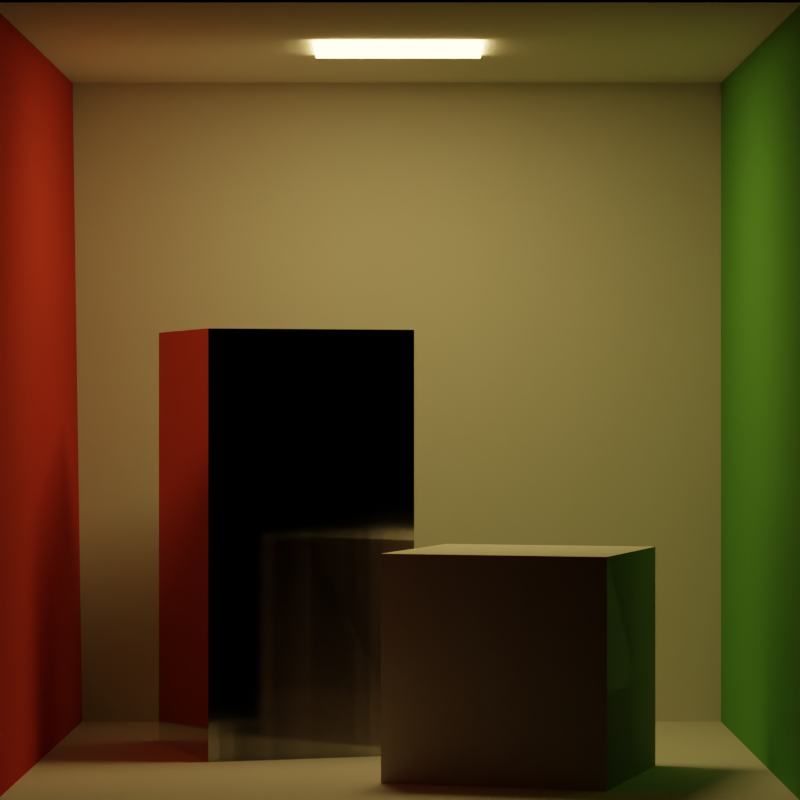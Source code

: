 # Source: modified.blend  (saved by Blender 3.6.13; exported with 4.5.12 LTS)
import bpy
from mathutils import Matrix  # noqa: F401  (used for matrix-valued properties, if any)

bpy.ops.wm.read_factory_settings(use_empty=True)
scene = bpy.context.scene
scene.name = 'Scene'

# ---- collections
col_collection = bpy.data.collections.new('Collection'); scene.collection.children.link(col_collection)

# ---- materials (node trees are filled in below, after node groups)
mat_light_001 = bpy.data.materials.new('light.001')
mat_light_001.diffuse_color = (0.78, 0.78, 0.78, 1.0)
mat_light_001.roughness = 0.9
mat_floor_001 = bpy.data.materials.new('floor.001')
mat_floor_001.diffuse_color = (0.725, 0.71, 0.68, 1.0)
mat_floor_001.roughness = 0.9
mat_ceiling_001 = bpy.data.materials.new('ceiling.001')
mat_ceiling_001.diffuse_color = (0.725, 0.71, 0.68, 1.0)
mat_ceiling_001.roughness = 0.9
mat_backwall_001 = bpy.data.materials.new('backWall.001')
mat_backwall_001.diffuse_color = (0.725, 0.71, 0.68, 1.0)
mat_backwall_001.roughness = 0.9
mat_rightwall_001 = bpy.data.materials.new('rightWall.001')
mat_rightwall_001.diffuse_color = (0.14, 0.45, 0.091, 1.0)
mat_rightwall_001.roughness = 0.9
mat_leftwall_001 = bpy.data.materials.new('leftWall.001')
mat_leftwall_001.diffuse_color = (0.63, 0.065, 0.05, 1.0)
mat_leftwall_001.roughness = 0.9
mat_shortbox_001 = bpy.data.materials.new('shortBox.001')
mat_shortbox_001.diffuse_color = (0.725, 0.71, 0.68, 1.0)
mat_shortbox_001.roughness = 0.9
mat_tallbox_001 = bpy.data.materials.new('tallBox.001')
mat_tallbox_001.diffuse_color = (0.725, 0.71, 0.68, 1.0)
mat_tallbox_001.roughness = 0.9

# ---- material node trees
mat_light_001.use_nodes = True; mat_light_001.node_tree.nodes.clear()
_N = mat_light_001.node_tree.nodes; _L = mat_light_001.node_tree.links
n0 = _N.new('ShaderNodeBsdfPrincipled'); n0.name = 'Principled BSDF'; n0.location = (0, 300)
n0.distribution = 'GGX'
n0.subsurface_method = 'RANDOM_WALK_SKIN'
n0.inputs[0].default_value = (0.78, 0.78, 0.78, 1.0)
n0.inputs[2].default_value = 0.9
n0.inputs[3].default_value = 1.0
n0.inputs[13].default_value = 0.0
n0.inputs[27].default_value = (17.0, 12.0, 4.0, 1.0)
n0.inputs[28].default_value = 1.0
n1 = _N.new('ShaderNodeOutputMaterial'); n1.name = 'Material Output'; n1.location = (280, 300)
_L.new(n0.outputs[0], n1.inputs[0])
n1.is_active_output = True
mat_floor_001.use_nodes = True; mat_floor_001.node_tree.nodes.clear()
_N = mat_floor_001.node_tree.nodes; _L = mat_floor_001.node_tree.links
n0 = _N.new('ShaderNodeBsdfPrincipled'); n0.name = 'Principled BSDF'; n0.location = (0, 300)
n0.distribution = 'GGX'
n0.subsurface_method = 'RANDOM_WALK_SKIN'
n0.inputs[0].default_value = (0.725, 0.71, 0.68, 1.0)
n0.inputs[2].default_value = 0.9
n0.inputs[3].default_value = 1.0
n0.inputs[13].default_value = 0.0
n0.inputs[27].default_value = (0.0, 0.0, 0.0, 1.0)
n0.inputs[28].default_value = 1.0
n1 = _N.new('ShaderNodeOutputMaterial'); n1.name = 'Material Output'; n1.location = (280, 300)
_L.new(n0.outputs[0], n1.inputs[0])
n1.is_active_output = True
mat_ceiling_001.use_nodes = True; mat_ceiling_001.node_tree.nodes.clear()
_N = mat_ceiling_001.node_tree.nodes; _L = mat_ceiling_001.node_tree.links
n0 = _N.new('ShaderNodeBsdfPrincipled'); n0.name = 'Principled BSDF'; n0.location = (0, 300)
n0.distribution = 'GGX'
n0.subsurface_method = 'RANDOM_WALK_SKIN'
n0.inputs[0].default_value = (0.725, 0.71, 0.68, 1.0)
n0.inputs[2].default_value = 0.9
n0.inputs[3].default_value = 1.0
n0.inputs[13].default_value = 0.0
n0.inputs[27].default_value = (0.0, 0.0, 0.0, 1.0)
n0.inputs[28].default_value = 1.0
n1 = _N.new('ShaderNodeOutputMaterial'); n1.name = 'Material Output'; n1.location = (280, 300)
_L.new(n0.outputs[0], n1.inputs[0])
n1.is_active_output = True
mat_backwall_001.use_nodes = True; mat_backwall_001.node_tree.nodes.clear()
_N = mat_backwall_001.node_tree.nodes; _L = mat_backwall_001.node_tree.links
n0 = _N.new('ShaderNodeBsdfPrincipled'); n0.name = 'Principled BSDF'; n0.location = (0, 300)
n0.distribution = 'GGX'
n0.subsurface_method = 'RANDOM_WALK_SKIN'
n0.inputs[0].default_value = (0.725, 0.71, 0.68, 1.0)
n0.inputs[2].default_value = 0.9
n0.inputs[3].default_value = 1.0
n0.inputs[13].default_value = 0.0
n0.inputs[27].default_value = (0.0, 0.0, 0.0, 1.0)
n0.inputs[28].default_value = 1.0
n1 = _N.new('ShaderNodeOutputMaterial'); n1.name = 'Material Output'; n1.location = (280, 300)
_L.new(n0.outputs[0], n1.inputs[0])
n1.is_active_output = True
mat_rightwall_001.use_nodes = True; mat_rightwall_001.node_tree.nodes.clear()
_N = mat_rightwall_001.node_tree.nodes; _L = mat_rightwall_001.node_tree.links
n0 = _N.new('ShaderNodeBsdfPrincipled'); n0.name = 'Principled BSDF'; n0.location = (0, 300)
n0.distribution = 'GGX'
n0.subsurface_method = 'RANDOM_WALK_SKIN'
n0.inputs[0].default_value = (0.14, 0.45, 0.091, 1.0)
n0.inputs[2].default_value = 0.9
n0.inputs[13].default_value = 0.0
n0.inputs[27].default_value = (0.0, 0.0, 0.0, 1.0)
n0.inputs[28].default_value = 1.0
n1 = _N.new('ShaderNodeOutputMaterial'); n1.name = 'Material Output'; n1.location = (280, 300)
_L.new(n0.outputs[0], n1.inputs[0])
n1.is_active_output = True
mat_leftwall_001.use_nodes = True; mat_leftwall_001.node_tree.nodes.clear()
_N = mat_leftwall_001.node_tree.nodes; _L = mat_leftwall_001.node_tree.links
n0 = _N.new('ShaderNodeBsdfPrincipled'); n0.name = 'Principled BSDF'; n0.location = (0, 300)
n0.distribution = 'GGX'
n0.subsurface_method = 'RANDOM_WALK_SKIN'
n0.inputs[0].default_value = (0.63, 0.065, 0.05, 1.0)
n0.inputs[2].default_value = 0.9
n0.inputs[13].default_value = 0.0
n0.inputs[27].default_value = (0.0, 0.0, 0.0, 1.0)
n0.inputs[28].default_value = 1.0
n1 = _N.new('ShaderNodeOutputMaterial'); n1.name = 'Material Output'; n1.location = (280, 300)
_L.new(n0.outputs[0], n1.inputs[0])
n1.is_active_output = True
mat_shortbox_001.use_nodes = True; mat_shortbox_001.node_tree.nodes.clear()
_N = mat_shortbox_001.node_tree.nodes; _L = mat_shortbox_001.node_tree.links
n0 = _N.new('ShaderNodeBsdfPrincipled'); n0.name = 'Principled BSDF'; n0.location = (0, 300)
n0.distribution = 'GGX'
n0.subsurface_method = 'RANDOM_WALK_SKIN'
n0.inputs[0].default_value = (0.725, 0.71, 0.68, 1.0)
n0.inputs[2].default_value = 0.9
n0.inputs[3].default_value = 1.0
n0.inputs[13].default_value = 0.0
n0.inputs[27].default_value = (0.0, 0.0, 0.0, 1.0)
n0.inputs[28].default_value = 1.0
n1 = _N.new('ShaderNodeOutputMaterial'); n1.name = 'Material Output'; n1.location = (280, 300)
_L.new(n0.outputs[0], n1.inputs[0])
n1.is_active_output = True
mat_tallbox_001.use_nodes = True; mat_tallbox_001.node_tree.nodes.clear()
_N = mat_tallbox_001.node_tree.nodes; _L = mat_tallbox_001.node_tree.links
n0 = _N.new('ShaderNodeBsdfPrincipled'); n0.name = 'Principled BSDF'; n0.location = (0, 300)
n0.distribution = 'GGX'
n0.subsurface_method = 'RANDOM_WALK_SKIN'
n0.inputs[0].default_value = (0.725, 0.71, 0.68, 1.0)
n0.inputs[1].default_value = 1.0
n0.inputs[2].default_value = 0.0811
n0.inputs[3].default_value = 1.0
n0.inputs[13].default_value = 0.0
n0.inputs[27].default_value = (0.0, 0.0, 0.0, 1.0)
n0.inputs[28].default_value = 1.0
n1 = _N.new('ShaderNodeOutputMaterial'); n1.name = 'Material Output'; n1.location = (280, 300)
_L.new(n0.outputs[0], n1.inputs[0])
n1.is_active_output = True

# ---- world
world_world = bpy.data.worlds.new('World'); scene.world = world_world
world_world.use_nodes = True; world_world.node_tree.nodes.clear()
_N = world_world.node_tree.nodes; _L = world_world.node_tree.links
n0 = _N.new('ShaderNodeOutputWorld'); n0.name = 'World Output'; n0.location = (300, 300)
n1 = _N.new('ShaderNodeBackground'); n1.name = 'Background'; n1.location = (10, 300)
n1.inputs[0].default_value = (0.0, 0.0, 0.0, 1.0)
_L.new(n1.outputs[0], n0.inputs[0])
n0.is_active_output = True
world_world.color = (0.05088, 0.05088, 0.05088)
world_world.use_sun_shadow = False
world_world.sun_shadow_jitter_overblur = 0.0

# ---- cameras
cam_camera = bpy.data.cameras.new('Camera')
cam_camera.clip_end = 100.0
cam_camera.lens = 145.0
cam_camera.ortho_scale = 7.314
cam_camera.lens_unit = 'FOV'

# ---- meshes
me_cornellbox_original_001 = bpy.data.meshes.new('CornellBox-Original.001')
me_cornellbox_original_001.from_pydata([(-0.24, 1.98, 0.16), (-0.24, 1.98, -0.22), (0.23, 1.98, -0.22), (0.23, 1.98, 0.16)], [], [(0, 1, 2, 3)])
_uv = me_cornellbox_original_001.uv_layers.new(name='UVMap')
_uv.uv.foreach_set('vector', [1.386e-15, 3.17e-08, 0.8085, -3.637e-09, 0.8085, 1.0, 4.371e-08, 1.0])
me_cornellbox_original_001.materials.append(mat_light_001)
me_cornellbox_original_001.update()
me_cornellbox_original_002 = bpy.data.meshes.new('CornellBox-Original.002')
me_cornellbox_original_002.from_pydata([(-1.01, 0.0, 0.99), (1.0, 0.0, 0.99), (1.0, 0.0, -1.04), (-0.99, 0.0, -1.04)], [], [(0, 1, 2, 3)])
_uv = me_cornellbox_original_002.uv_layers.new(name='UVMap')
_uv.uv.foreach_set('vector', [0.0, 0.0, 0.9901, 0.0, 0.9901, 1.0, 0.009852, 1.0])
me_cornellbox_original_002.materials.append(mat_floor_001)
me_cornellbox_original_002.update()
me_cornellbox_original_003 = bpy.data.meshes.new('CornellBox-Original.003')
me_cornellbox_original_003.from_pydata([(-1.02, 1.99, 0.99), (-1.02, 1.99, -1.04), (1.0, 1.99, -1.04), (1.0, 1.99, 0.99)], [], [(0, 1, 2, 3)])
_uv = me_cornellbox_original_003.uv_layers.new(name='UVMap')
_uv.uv.foreach_set('vector', [0.9951, 0.0, 0.9951, 1.0, 0.0, 1.0, 0.0, 0.0])
me_cornellbox_original_003.materials.append(mat_ceiling_001)
me_cornellbox_original_003.update()
me_cornellbox_original_004 = bpy.data.meshes.new('CornellBox-Original.004')
me_cornellbox_original_004.from_pydata([(-0.99, 0.0, -1.04), (1.0, 0.0, -1.04), (1.0, 1.99, -1.04), (-1.02, 1.99, -1.04)], [], [(0, 1, 2, 3)])
_uv = me_cornellbox_original_004.uv_layers.new(name='UVMap')
_uv.uv.foreach_set('vector', [2.142e-08, 0.9851, -2.164e-08, 5.901e-08, 0.9851, 1.595e-08, 0.9851, 1.0])
me_cornellbox_original_004.materials.append(mat_backwall_001)
me_cornellbox_original_004.update()
me_cornellbox_original_005 = bpy.data.meshes.new('CornellBox-Original.005')
me_cornellbox_original_005.from_pydata([(1.0, 0.0, -1.04), (1.0, 0.0, 0.99), (1.0, 1.99, 0.99), (1.0, 1.99, -1.04)], [], [(0, 1, 2, 3)])
_uv = me_cornellbox_original_005.uv_layers.new(name='UVMap')
_uv.uv.foreach_set('vector', [0.0, 1.0, 0.0, 0.0, 0.9803, 0.0, 0.9803, 1.0])
me_cornellbox_original_005.materials.append(mat_rightwall_001)
me_cornellbox_original_005.update()
me_cornellbox_original_006 = bpy.data.meshes.new('CornellBox-Original.006')
me_cornellbox_original_006.from_pydata([(-1.01, 0.0, 0.99), (-0.99, 0.0, -1.04), (-1.02, 1.99, -1.04), (-1.02, 1.99, 0.99)], [], [(0, 1, 2, 3)])
_uv = me_cornellbox_original_006.uv_layers.new(name='UVMap')
_uv.uv.foreach_set('vector', [0.9803, 2.936e-08, 0.9804, 1.0, 0.0, 1.0, 0.0, 2.428e-05])
me_cornellbox_original_006.materials.append(mat_leftwall_001)
me_cornellbox_original_006.update()
me_cornellbox_original_007 = bpy.data.meshes.new('CornellBox-Original.007')
me_cornellbox_original_007.from_pydata([(0.53, 0.6, 0.75), (0.7, 0.6, 0.17), (0.13, 0.6, 0.0), (-0.05, 0.6, 0.57), (-0.05, 0.0, 0.57), (-0.05, 0.6, 0.57), (0.13, 0.6, 0.0), (0.13, 0.0, 0.0), (0.53, 0.0, 0.75), (0.53, 0.6, 0.75), (-0.05, 0.6, 0.57), (-0.05, 0.0, 0.57), (0.7, 0.0, 0.17), (0.7, 0.6, 0.17), (0.53, 0.6, 0.75), (0.53, 0.0, 0.75), (0.13, 0.0, 0.0), (0.13, 0.6, 0.0), (0.7, 0.6, 0.17), (0.7, 0.0, 0.17)], [], [(0, 1, 2, 3), (4, 5, 6, 7), (8, 9, 10, 11), (12, 13, 14, 15), (16, 17, 18, 19), (12, 13, 14, 15)])
_uv = me_cornellbox_original_007.uv_layers.new(name='UVMap')
_uv.uv.foreach_set('vector', [6.351e-08, 1.971e-08, 0.3371, 0.005328, 0.3335, 0.3371, 4.451e-08, 0.3388, 0.3347, 0.6735, 0.3347, 0.3388, 0.6682, 0.3388, 0.6682, 0.6735, 0.3371, 0.0, 0.6718, 0.0, 0.6718, 0.3388, 0.3371, 0.3388, 0.3347, 0.676, 0.0, 0.676, 0.0, 0.3388, 0.3347, 0.3388, 1.0, 0.3388, 1.0, 0.6735, 0.6682, 0.6735, 0.6682, 0.3388, 0.3347, 0.676, 0.0, 0.676, 0.0, 0.3388, 0.3347, 0.3388])
me_cornellbox_original_007.materials.append(mat_shortbox_001)
me_cornellbox_original_007.update()
me_cornellbox_original_008 = bpy.data.meshes.new('CornellBox-Original.008')
me_cornellbox_original_008.from_pydata([(-0.53, 1.2, 0.09), (0.04, 1.2, -0.09), (-0.14, 1.2, -0.67), (-0.71, 1.2, -0.49), (-0.53, 0.0, 0.09), (-0.53, 1.2, 0.09), (-0.71, 1.2, -0.49), (-0.71, 0.0, -0.49), (-0.71, 0.0, -0.49), (-0.71, 1.2, -0.49), (-0.14, 1.2, -0.67), (-0.14, 0.0, -0.67), (-0.14, 0.0, -0.67), (-0.14, 1.2, -0.67), (0.04, 1.2, -0.09), (0.04, 0.0, -0.09), (0.04, 0.0, -0.09), (0.04, 1.2, -0.09), (-0.53, 1.2, 0.09), (-0.53, 0.0, 0.09)], [], [(0, 1, 2, 3), (4, 5, 6, 7), (8, 9, 10, 11), (12, 13, 14, 15), (16, 17, 18, 19), (16, 17, 18, 19)])
_uv = me_cornellbox_original_008.uv_layers.new(name='UVMap')
_uv.uv.foreach_set('vector', [0.4981, 0.5, 0.7472, 0.5012, 0.7472, 0.7543, 0.4981, 0.753, 1.565e-08, 0.5, -6.209e-09, 2.714e-16, 0.253, -1.106e-08, 0.253, 0.5, 1.888e-08, 1.0, -2.98e-09, 0.5, 0.2491, 0.5, 0.2491, 1.0, 0.253, 2.755e-08, 0.753, -1.616e-08, 0.753, 0.253, 0.253, 0.253, 0.4981, 0.5, 0.4981, 1.0, 0.2491, 1.0, 0.2491, 0.5, 0.4981, 0.5, 0.4981, 1.0, 0.2491, 1.0, 0.2491, 0.5])
me_cornellbox_original_008.materials.append(mat_tallbox_001)
me_cornellbox_original_008.update()

# ---- objects
ob_camera = bpy.data.objects.new('Camera', cam_camera)
ob_cornellbox_original = bpy.data.objects.new('CornellBox-Original', me_cornellbox_original_001)
ob_cornellbox_original_001 = bpy.data.objects.new('CornellBox-Original.001', me_cornellbox_original_002)
ob_cornellbox_original_002 = bpy.data.objects.new('CornellBox-Original.002', me_cornellbox_original_003)
ob_cornellbox_original_003 = bpy.data.objects.new('CornellBox-Original.003', me_cornellbox_original_004)
ob_cornellbox_original_004 = bpy.data.objects.new('CornellBox-Original.004', me_cornellbox_original_005)
ob_cornellbox_original_005 = bpy.data.objects.new('CornellBox-Original.005', me_cornellbox_original_006)
ob_cornellbox_original_006 = bpy.data.objects.new('CornellBox-Original.006', me_cornellbox_original_007)
ob_cornellbox_original_007 = bpy.data.objects.new('CornellBox-Original.007', me_cornellbox_original_008)

# ---- transforms, parenting, visibility, modifiers, constraints
ob_camera.location = (0.0, -9.0, 1.0)
ob_camera.rotation_euler = (1.571, 0.0, 0.0)
ob_camera.lock_rotations_4d = False
ob_camera.empty_display_type = 'ARROWS'
ob_camera.color = (0.0, 0.0, 0.0, 0.0)
ob_camera.display_type = 'WIRE'
ob_camera.lineart.crease_threshold = 0.0
ob_cornellbox_original.location = (0.0, 0.0, 0.0)
ob_cornellbox_original.rotation_euler = (1.571, -0.0, 0.0)
ob_cornellbox_original_001.location = (0.0, 0.0, 0.0)
ob_cornellbox_original_001.rotation_euler = (1.571, -0.0, 0.0)
ob_cornellbox_original_002.location = (0.0, 0.0, 0.0)
ob_cornellbox_original_002.rotation_euler = (1.571, -0.0, 0.0)
ob_cornellbox_original_003.location = (0.0, 0.0, 0.0)
ob_cornellbox_original_003.rotation_euler = (1.571, -0.0, 0.0)
ob_cornellbox_original_004.location = (0.0, 0.0, 0.0)
ob_cornellbox_original_004.rotation_euler = (1.571, -0.0, 0.0)
ob_cornellbox_original_005.location = (0.0, 0.0, 0.0)
ob_cornellbox_original_005.rotation_euler = (1.571, -0.0, 0.0)
ob_cornellbox_original_006.location = (0.0, 0.0, 0.0)
ob_cornellbox_original_006.rotation_euler = (1.571, -0.0, 0.0)
ob_cornellbox_original_007.location = (0.0, 0.0, 0.0)
ob_cornellbox_original_007.rotation_euler = (1.571, -0.0, 0.0)

# ---- collection membership
col_collection.objects.link(ob_camera)
col_collection.objects.link(ob_cornellbox_original)
col_collection.objects.link(ob_cornellbox_original_001)
col_collection.objects.link(ob_cornellbox_original_002)
col_collection.objects.link(ob_cornellbox_original_003)
col_collection.objects.link(ob_cornellbox_original_004)
col_collection.objects.link(ob_cornellbox_original_005)
col_collection.objects.link(ob_cornellbox_original_006)
col_collection.objects.link(ob_cornellbox_original_007)

# ---- scene / render settings (as saved in the file)
scene.camera = ob_camera
scene.frame_start = 1; scene.frame_end = 250; scene.frame_set(1)
scene.render.engine = 'CYCLES'
scene.render.resolution_x = 1024
scene.render.resolution_y = 1024
scene.cycles.use_denoising = False
scene.cycles.samples = 64
scene.cycles.sampling_pattern = 'TABULATED_SOBOL'
scene.cycles.use_adaptive_sampling = False
scene.eevee.use_gtao = True
scene.view_settings.view_transform = 'Filmic'
bpy.context.view_layer.update()
